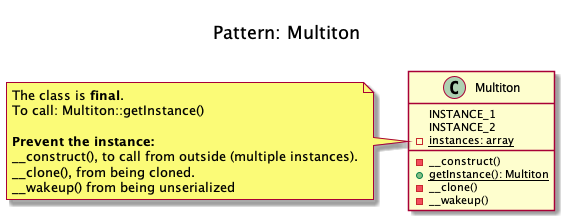

The diagram above was rendered by PlantUML. Its source (embedded in the PNG):
@startuml
    Title <size:20>\nPattern: Multiton\n

    class Multiton  {
        INSTANCE_1
        INSTANCE_2
        - {static} instances: array
        - __construct()
        + {static} getInstance(): Multiton
        - __clone()
        - __wakeup()
    }

    note left of Multiton
        The class is **final**.
        To call: Multiton::getInstance()

        **Prevent the instance:**
        __construct(), to call from outside (multiple instances).
        __clone(), from being cloned.
        __wakeup() from being unserialized
    end note
@enduml